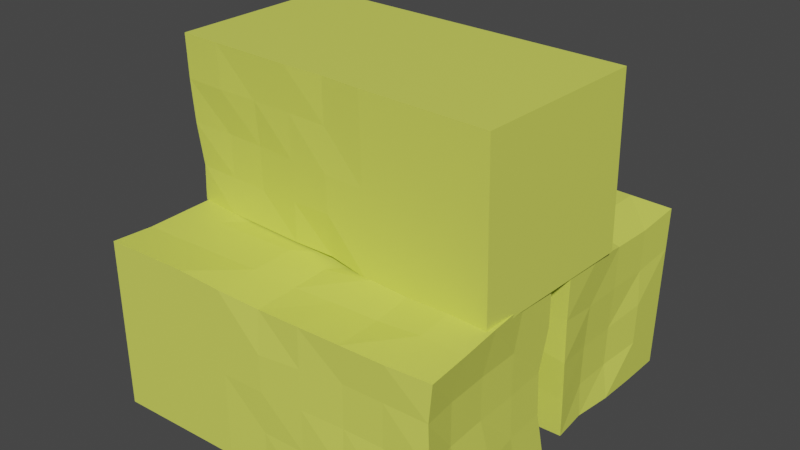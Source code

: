 # Source: Ceno.blend  (saved by Blender 2.83.18; exported with 4.5.12 LTS)
import bpy
from mathutils import Matrix  # noqa: F401  (used for matrix-valued properties, if any)

bpy.ops.wm.read_factory_settings(use_empty=True)
scene = bpy.context.scene
scene.name = 'Scene'

# ---- collections
col_collection = bpy.data.collections.new('Collection'); scene.collection.children.link(col_collection)

# ---- materials (node trees are filled in below, after node groups)
mat_material_001 = bpy.data.materials.new('Material.001')
mat_material_001.use_transparent_shadow = False
mat_material_002 = bpy.data.materials.new('Material.002')
mat_material_002.use_transparent_shadow = False
mat_material_003 = bpy.data.materials.new('Material.003')
mat_material_003.use_transparent_shadow = False

# ---- material node trees
mat_material_001.use_nodes = True; mat_material_001.node_tree.nodes.clear()
_N = mat_material_001.node_tree.nodes; _L = mat_material_001.node_tree.links
n0 = _N.new('ShaderNodeBsdfPrincipled'); n0.name = 'Principled BSDF'; n0.location = (10, 300)
n0.distribution = 'GGX'
n0.subsurface_method = 'BURLEY'
n0.inputs[0].default_value = (0.7206, 0.8, 0.1136, 1.0)
n0.inputs[3].default_value = 1.45
n0.inputs[27].default_value = (0.0, 0.0, 0.0, 1.0)
n0.inputs[28].default_value = 1.0
n1 = _N.new('ShaderNodeOutputMaterial'); n1.name = 'Material Output'; n1.location = (300, 300)
_L.new(n0.outputs[0], n1.inputs[0])
n1.is_active_output = True
mat_material_002.use_nodes = True; mat_material_002.node_tree.nodes.clear()
_N = mat_material_002.node_tree.nodes; _L = mat_material_002.node_tree.links
n0 = _N.new('ShaderNodeBsdfPrincipled'); n0.name = 'Principled BSDF'; n0.location = (10, 300)
n0.distribution = 'GGX'
n0.subsurface_method = 'BURLEY'
n0.inputs[0].default_value = (0.7206, 0.8, 0.1136, 1.0)
n0.inputs[3].default_value = 1.45
n0.inputs[27].default_value = (0.0, 0.0, 0.0, 1.0)
n0.inputs[28].default_value = 1.0
n1 = _N.new('ShaderNodeOutputMaterial'); n1.name = 'Material Output'; n1.location = (300, 300)
_L.new(n0.outputs[0], n1.inputs[0])
n1.is_active_output = True
mat_material_003.use_nodes = True; mat_material_003.node_tree.nodes.clear()
_N = mat_material_003.node_tree.nodes; _L = mat_material_003.node_tree.links
n0 = _N.new('ShaderNodeBsdfPrincipled'); n0.name = 'Principled BSDF'; n0.location = (10, 300)
n0.distribution = 'GGX'
n0.subsurface_method = 'BURLEY'
n0.inputs[0].default_value = (0.7206, 0.8, 0.1136, 1.0)
n0.inputs[3].default_value = 1.45
n0.inputs[27].default_value = (0.0, 0.0, 0.0, 1.0)
n0.inputs[28].default_value = 1.0
n1 = _N.new('ShaderNodeOutputMaterial'); n1.name = 'Material Output'; n1.location = (300, 300)
_L.new(n0.outputs[0], n1.inputs[0])
n1.is_active_output = True

# ---- world
world_world = bpy.data.worlds.new('World'); scene.world = world_world
world_world.use_nodes = True; world_world.node_tree.nodes.clear()
_N = world_world.node_tree.nodes; _L = world_world.node_tree.links
n0 = _N.new('ShaderNodeOutputWorld'); n0.name = 'World Output'; n0.location = (300, 300)
n1 = _N.new('ShaderNodeBackground'); n1.name = 'Background'; n1.location = (10, 300)
n1.inputs[0].default_value = (0.05088, 0.05088, 0.05088, 1.0)
_L.new(n1.outputs[0], n0.inputs[0])
n0.is_active_output = True
world_world.color = (0.05088, 0.05088, 0.05088)
world_world.use_sun_shadow = False
world_world.sun_shadow_jitter_overblur = 0.0

# ---- meshes
me_cube_001 = bpy.data.meshes.new('Cube.001')
me_cube_001.from_pydata([(-1.0, -1.0, -1.0), (-1.0, -1.0, 1.0), (-1.0, 1.0, -1.0), (-1.0, 1.0, 0.9631), (1.0, -1.0, -1.0), (1.0, -0.9536, 0.9266), (1.0, 1.0, -1.0), (0.9898, 1.0, 1.0), (0.0, 1.0, -1.0), (0.0, 0.9447, 0.9719), (0.0, -0.9797, -1.0), (0.0, -0.9645, 0.9151), (0.4898, 0.9594, 1.0), (0.5, -1.0, -1.0), (0.5, 1.0, -1.0), (0.5, -0.9797, 0.9266), (-0.5, 1.0, -1.0), (-0.5, -1.0, 1.0), (-0.5, 0.9447, 0.9631), (-0.5, -1.0, -1.0), (0.25, 1.0, -1.0), (0.25, -0.9797, 0.9266), (0.25, 0.8993, 0.9719), (0.25, -1.0, -1.0), (0.7398, 0.9594, 1.0), (0.75, -1.0, -1.0), (0.75, 1.0, -1.0), (0.75, -0.9797, 0.9266), (-0.247, 0.9447, 0.9349), (-0.247, -1.0, -1.0), (-0.247, 1.0, -1.0), (-0.247, -1.0, 0.9631), (-0.75, 1.0, -1.0), (-0.75, -1.0, 1.0), (-0.75, 1.005, 0.9631), (-0.75, -1.0, -1.0), (-1.0, 0.0, -1.0), (-1.0, 0.00486, 0.9631), (1.0, 0.0, -1.0), (1.0, 0.0, 0.9885), (0.0, -0.02469, 0.9234), (0.0, 0.0, -1.0), (0.5, 0.05579, 0.9516), (0.5, 0.0, -1.0), (-0.5, 0.0, -1.0), (-0.5, 0.0, 0.9631), (0.25, 0.0, -1.0), (0.25, 0.03547, 0.9516), (0.75, 0.05579, 0.9885), (0.75, 0.0, -1.0), (-0.247, 0.0, 0.9631), (-0.247, 0.0, -1.0), (-0.75, 0.0, -1.0), (-0.75, 0.00486, 0.9631), (-1.0, -0.5, -1.0), (1.0, -0.4797, 0.9516), (0.0, -0.4645, 0.9151), (0.0, -0.5, -1.0), (0.5, -0.4442, 0.9151), (0.5, -0.5, -1.0), (-0.5, -0.5, -1.0), (-0.5, -0.5, 0.9631), (0.25, -0.5, -1.0), (0.25, -0.4442, 0.9151), (0.75, -0.4442, 0.9516), (0.75, -0.5, -1.0), (-0.247, -0.5, 0.9631), (-0.247, -0.5, -1.0), (-0.75, -0.5, -1.0), (-0.75, -0.5, 0.9631), (-1.0, -0.5, 0.9631), (1.0, -0.5, -1.0), (-1.0, 0.5049, 0.9631), (1.0, 0.5, -1.0), (-1.0, 0.5, -1.0), (0.9898, 0.5, 0.9885), (0.0, 0.4398, 0.9234), (0.0, 0.5, -1.0), (0.5, 0.4594, 0.9885), (0.5, 0.5, -1.0), (-0.5, 0.5, -1.0), (-0.5, 0.5049, 0.9349), (0.25, 0.5, -1.0), (0.25, 0.5, 0.9234), (0.75, 0.4949, 0.9885), (0.75, 0.5, -1.0), (-0.247, 0.4398, 0.9349), (-0.247, 0.5, -1.0), (-0.75, 0.5, -1.0), (-0.75, 0.5049, 0.9631), (-1.0, -1.0, 0.0), (-1.0, 1.0, 0.0), (0.973, 0.9187, 0.0), (1.0, -0.9797, 0.0), (0.0, -1.0, 0.0), (0.0, 0.9398, -0.02815), (0.5, -0.9536, 0.0), (0.5, 0.9594, 0.0), (-0.5, 0.9398, -0.02815), (-0.5, -1.0, 0.0), (0.25, 0.9594, -0.02815), (0.25, -0.9797, 0.0), (0.7308, -0.9536, 0.0), (0.75, 1.0, 0.0), (-0.247, -1.0, 0.0), (-0.247, 0.9398, -0.02815), (-0.75, 0.9398, 0.0), (-0.75, -1.0, 0.0), (0.964, -0.08135, 0.0), (-1.0, 0.0, 0.0), (-1.0, -0.5, 0.0), (0.964, -0.561, 0.0), (0.973, 0.4187, 0.0), (-1.0, 0.5, 0.0), (-1.0, -1.0, 0.5), (-1.0, 1.0, 0.5), (0.9898, 1.0, 0.5), (0.9808, -0.9536, 0.5), (0.0, -1.0, 0.4266), (0.0, 0.9398, 0.4719), (0.5, -0.9536, 0.5), (0.5, 0.9594, 0.5), (-0.5, 0.9447, 0.5), (-0.5, -1.0, 0.4631), (0.25, 0.8993, 0.4719), (0.25, -0.9797, 0.4636), (0.7308, -0.9536, 0.5), (0.75, 0.9594, 0.5), (-0.247, -1.0, 0.4631), (-0.247, 0.9447, 0.4719), (-0.75, 0.9447, 0.5), (-0.75, -1.0, 0.5), (0.964, -0.08135, 0.4885), (-1.0, 0.0, 0.5), (-1.0, -0.5, 0.5), (0.964, -0.561, 0.4885), (0.973, 0.4187, 0.4885), (-1.0, 0.5, 0.5), (-1.0, 1.0, -0.5), (0.9831, 0.9187, -0.5), (1.0, -1.0, -0.5), (0.0, -0.9797, -0.5), (0.0, 1.0, -0.5), (0.5, -0.9797, -0.5), (0.5, 1.0, -0.5), (-0.5, 1.0, -0.5281), (-0.5, -1.0, -0.5), (0.25, 1.0, -0.5), (0.25, -0.9797, -0.5), (0.75, -1.0, -0.5), (0.75, 1.0, -0.5), (-0.247, -1.0, -0.5), (-0.247, 1.0, -0.5), (-0.75, 0.9398, -0.5), (-0.75, -1.0, -0.5), (1.0, 0.0, -0.5), (-1.0, 0.0, -0.5), (-1.0, -0.5, -0.5), (1.0, -0.5, -0.5), (0.9831, 0.4187, -0.5), (-1.0, 0.5, -0.5), (-1.0, -1.0, -0.5)], [], [(137, 72, 3, 115), (127, 24, 7, 116), (135, 55, 5, 117), (131, 33, 1, 114), (65, 71, 4, 25), (69, 70, 1, 33), (63, 56, 11, 21), (67, 57, 10, 29), (125, 21, 11, 118), (129, 28, 9, 119), (126, 27, 15, 120), (64, 58, 15, 27), (62, 59, 13, 23), (124, 22, 12, 121), (130, 34, 18, 122), (68, 60, 19, 35), (66, 61, 17, 31), (128, 31, 17, 123), (119, 9, 22, 124), (57, 62, 23, 10), (120, 15, 21, 125), (58, 63, 21, 15), (55, 64, 27, 5), (117, 5, 27, 126), (59, 65, 25, 13), (121, 12, 24, 127), (118, 11, 31, 128), (56, 66, 31, 11), (122, 18, 28, 129), (60, 67, 29, 19), (54, 68, 35, 0), (115, 3, 34, 130), (61, 69, 33, 17), (123, 17, 33, 131), (81, 89, 53, 45), (74, 88, 52, 36), (80, 87, 51, 44), (76, 86, 50, 40), (79, 85, 49, 43), (75, 84, 48, 39), (78, 83, 47, 42), (77, 82, 46, 41), (86, 81, 45, 50), (88, 80, 44, 52), (82, 79, 43, 46), (84, 78, 42, 48), (87, 77, 41, 51), (83, 76, 40, 47), (89, 72, 37, 53), (85, 73, 38, 49), (136, 75, 39, 132), (134, 70, 37, 133), (114, 1, 70, 134), (45, 53, 69, 61), (36, 52, 68, 54), (44, 51, 67, 60), (40, 50, 66, 56), (43, 49, 65, 59), (39, 48, 64, 55), (42, 47, 63, 58), (41, 46, 62, 57), (50, 45, 61, 66), (52, 44, 60, 68), (46, 43, 59, 62), (48, 42, 58, 64), (51, 41, 57, 67), (47, 40, 56, 63), (53, 37, 70, 69), (49, 38, 71, 65), (132, 39, 55, 135), (116, 7, 75, 136), (26, 6, 73, 85), (34, 3, 72, 89), (22, 9, 76, 83), (30, 8, 77, 87), (24, 12, 78, 84), (20, 14, 79, 82), (32, 16, 80, 88), (28, 18, 81, 86), (8, 20, 82, 77), (12, 22, 83, 78), (7, 24, 84, 75), (14, 26, 85, 79), (9, 28, 86, 76), (16, 30, 87, 80), (2, 32, 88, 74), (18, 34, 89, 81), (133, 37, 72, 137), (156, 109, 113, 160), (139, 92, 112, 159), (155, 108, 111, 158), (161, 90, 110, 157), (157, 110, 109, 156), (159, 112, 108, 155), (146, 99, 107, 154), (138, 91, 106, 153), (145, 98, 105, 152), (141, 94, 104, 151), (144, 97, 103, 150), (140, 93, 102, 149), (143, 96, 101, 148), (142, 95, 100, 147), (151, 104, 99, 146), (153, 106, 98, 145), (147, 100, 97, 144), (149, 102, 96, 143), (152, 105, 95, 142), (148, 101, 94, 141), (154, 107, 90, 161), (158, 111, 93, 140), (150, 103, 92, 139), (160, 113, 91, 138), (109, 133, 137, 113), (92, 116, 136, 112), (108, 132, 135, 111), (90, 114, 134, 110), (110, 134, 133, 109), (112, 136, 132, 108), (99, 123, 131, 107), (91, 115, 130, 106), (98, 122, 129, 105), (94, 118, 128, 104), (97, 121, 127, 103), (93, 117, 126, 102), (96, 120, 125, 101), (95, 119, 124, 100), (104, 128, 123, 99), (106, 130, 122, 98), (100, 124, 121, 97), (102, 126, 120, 96), (105, 129, 119, 95), (101, 125, 118, 94), (107, 131, 114, 90), (111, 135, 117, 93), (103, 127, 116, 92), (113, 137, 115, 91), (74, 160, 138, 2), (26, 150, 139, 6), (71, 158, 140, 4), (35, 154, 161, 0), (23, 148, 141, 10), (30, 152, 142, 8), (25, 149, 143, 13), (20, 147, 144, 14), (32, 153, 145, 16), (29, 151, 146, 19), (8, 142, 147, 20), (13, 143, 148, 23), (4, 140, 149, 25), (14, 144, 150, 26), (10, 141, 151, 29), (16, 145, 152, 30), (2, 138, 153, 32), (19, 146, 154, 35), (73, 159, 155, 38), (54, 157, 156, 36), (0, 161, 157, 54), (38, 155, 158, 71), (6, 139, 159, 73), (36, 156, 160, 74)])
_uv = me_cube_001.uv_layers.new(name='UVMap')
_uv.uv.foreach_set('vector', [0.5625, 0.1875, 0.625, 0.1875, 0.625, 0.25, 0.5625, 0.25, 0.5625, 0.4688, 0.625, 0.4688, 0.625, 0.5, 0.5625, 0.5, 0.5625, 0.6875, 0.625, 0.6875, 0.625, 0.75, 0.5625, 0.75, 0.5625, 0.9688, 0.625, 0.9688, 0.625, 1.0, 0.5625, 1.0, 0.3438, 0.6875, 0.375, 0.6875, 0.375, 0.75, 0.3438, 0.75, 0.8438, 0.6875, 0.875, 0.6875, 0.875, 0.75, 0.8438, 0.75, 0.7188, 0.6875, 0.75, 0.6875, 0.75, 0.75, 0.7188, 0.75, 0.2191, 0.6875, 0.25, 0.6875, 0.25, 0.75, 0.2191, 0.75, 0.5625, 0.8438, 0.625, 0.8438, 0.625, 0.875, 0.5625, 0.875, 0.5625, 0.3441, 0.625, 0.3441, 0.625, 0.375, 0.5625, 0.375, 0.5625, 0.7812, 0.625, 0.7812, 0.625, 0.8125, 0.5625, 0.8125, 0.6562, 0.6875, 0.6875, 0.6875, 0.6875, 0.75, 0.6562, 0.75, 0.2812, 0.6875, 0.3125, 0.6875, 0.3125, 0.75, 0.2812, 0.75, 0.5625, 0.4062, 0.625, 0.4062, 0.625, 0.4375, 0.5625, 0.4375, 0.5625, 0.2812, 0.625, 0.2812, 0.625, 0.3125, 0.5625, 0.3125, 0.1562, 0.6875, 0.1875, 0.6875, 0.1875, 0.75, 0.1562, 0.75, 0.7809, 0.6875, 0.8125, 0.6875, 0.8125, 0.75, 0.7809, 0.75, 0.5625, 0.9059, 0.625, 0.9059, 0.625, 0.9375, 0.5625, 0.9375, 0.5625, 0.375, 0.625, 0.375, 0.625, 0.4062, 0.5625, 0.4062, 0.25, 0.6875, 0.2812, 0.6875, 0.2812, 0.75, 0.25, 0.75, 0.5625, 0.8125, 0.625, 0.8125, 0.625, 0.8438, 0.5625, 0.8438, 0.6875, 0.6875, 0.7188, 0.6875, 0.7188, 0.75, 0.6875, 0.75, 0.625, 0.6875, 0.6562, 0.6875, 0.6562, 0.75, 0.625, 0.75, 0.5625, 0.75, 0.625, 0.75, 0.625, 0.7812, 0.5625, 0.7812, 0.3125, 0.6875, 0.3438, 0.6875, 0.3438, 0.75, 0.3125, 0.75, 0.5625, 0.4375, 0.625, 0.4375, 0.625, 0.4688, 0.5625, 0.4688, 0.5625, 0.875, 0.625, 0.875, 0.625, 0.9059, 0.5625, 0.9059, 0.75, 0.6875, 0.7809, 0.6875, 0.7809, 0.75, 0.75, 0.75, 0.5625, 0.3125, 0.625, 0.3125, 0.625, 0.3441, 0.5625, 0.3441, 0.1875, 0.6875, 0.2191, 0.6875, 0.2191, 0.75, 0.1875, 0.75, 0.125, 0.6875, 0.1562, 0.6875, 0.1562, 0.75, 0.125, 0.75, 0.5625, 0.25, 0.625, 0.25, 0.625, 0.2812, 0.5625, 0.2812, 0.8125, 0.6875, 0.8438, 0.6875, 0.8438, 0.75, 0.8125, 0.75, 0.5625, 0.9375, 0.625, 0.9375, 0.625, 0.9688, 0.5625, 0.9688, 0.8125, 0.5625, 0.8438, 0.5625, 0.8438, 0.625, 0.8125, 0.625, 0.125, 0.5625, 0.1562, 0.5625, 0.1562, 0.625, 0.125, 0.625, 0.1875, 0.5625, 0.2191, 0.5625, 0.2191, 0.625, 0.1875, 0.625, 0.75, 0.5625, 0.7809, 0.5625, 0.7809, 0.625, 0.75, 0.625, 0.3125, 0.5625, 0.3438, 0.5625, 0.3438, 0.625, 0.3125, 0.625, 0.625, 0.5625, 0.6562, 0.5625, 0.6562, 0.625, 0.625, 0.625, 0.6875, 0.5625, 0.7188, 0.5625, 0.7188, 0.625, 0.6875, 0.625, 0.25, 0.5625, 0.2812, 0.5625, 0.2812, 0.625, 0.25, 0.625, 0.7809, 0.5625, 0.8125, 0.5625, 0.8125, 0.625, 0.7809, 0.625, 0.1562, 0.5625, 0.1875, 0.5625, 0.1875, 0.625, 0.1562, 0.625, 0.2812, 0.5625, 0.3125, 0.5625, 0.3125, 0.625, 0.2812, 0.625, 0.6562, 0.5625, 0.6875, 0.5625, 0.6875, 0.625, 0.6562, 0.625, 0.2191, 0.5625, 0.25, 0.5625, 0.25, 0.625, 0.2191, 0.625, 0.7188, 0.5625, 0.75, 0.5625, 0.75, 0.625, 0.7188, 0.625, 0.8438, 0.5625, 0.875, 0.5625, 0.875, 0.625, 0.8438, 0.625, 0.3438, 0.5625, 0.375, 0.5625, 0.375, 0.625, 0.3438, 0.625, 0.5625, 0.5625, 0.625, 0.5625, 0.625, 0.625, 0.5625, 0.625, 0.5625, 0.0625, 0.625, 0.0625, 0.625, 0.125, 0.5625, 0.125, 0.5625, 0.0, 0.625, 0.0, 0.625, 0.0625, 0.5625, 0.0625, 0.8125, 0.625, 0.8438, 0.625, 0.8438, 0.6875, 0.8125, 0.6875, 0.125, 0.625, 0.1562, 0.625, 0.1562, 0.6875, 0.125, 0.6875, 0.1875, 0.625, 0.2191, 0.625, 0.2191, 0.6875, 0.1875, 0.6875, 0.75, 0.625, 0.7809, 0.625, 0.7809, 0.6875, 0.75, 0.6875, 0.3125, 0.625, 0.3438, 0.625, 0.3438, 0.6875, 0.3125, 0.6875, 0.625, 0.625, 0.6562, 0.625, 0.6562, 0.6875, 0.625, 0.6875, 0.6875, 0.625, 0.7188, 0.625, 0.7188, 0.6875, 0.6875, 0.6875, 0.25, 0.625, 0.2812, 0.625, 0.2812, 0.6875, 0.25, 0.6875, 0.7809, 0.625, 0.8125, 0.625, 0.8125, 0.6875, 0.7809, 0.6875, 0.1562, 0.625, 0.1875, 0.625, 0.1875, 0.6875, 0.1562, 0.6875, 0.2812, 0.625, 0.3125, 0.625, 0.3125, 0.6875, 0.2812, 0.6875, 0.6562, 0.625, 0.6875, 0.625, 0.6875, 0.6875, 0.6562, 0.6875, 0.2191, 0.625, 0.25, 0.625, 0.25, 0.6875, 0.2191, 0.6875, 0.7188, 0.625, 0.75, 0.625, 0.75, 0.6875, 0.7188, 0.6875, 0.8438, 0.625, 0.875, 0.625, 0.875, 0.6875, 0.8438, 0.6875, 0.3438, 0.625, 0.375, 0.625, 0.375, 0.6875, 0.3438, 0.6875, 0.5625, 0.625, 0.625, 0.625, 0.625, 0.6875, 0.5625, 0.6875, 0.5625, 0.5, 0.625, 0.5, 0.625, 0.5625, 0.5625, 0.5625, 0.3438, 0.5, 0.375, 0.5, 0.375, 0.5625, 0.3438, 0.5625, 0.8438, 0.5, 0.875, 0.5, 0.875, 0.5625, 0.8438, 0.5625, 0.7188, 0.5, 0.75, 0.5, 0.75, 0.5625, 0.7188, 0.5625, 0.2191, 0.5, 0.25, 0.5, 0.25, 0.5625, 0.2191, 0.5625, 0.6562, 0.5, 0.6875, 0.5, 0.6875, 0.5625, 0.6562, 0.5625, 0.2812, 0.5, 0.3125, 0.5, 0.3125, 0.5625, 0.2812, 0.5625, 0.1562, 0.5, 0.1875, 0.5, 0.1875, 0.5625, 0.1562, 0.5625, 0.7809, 0.5, 0.8125, 0.5, 0.8125, 0.5625, 0.7809, 0.5625, 0.25, 0.5, 0.2812, 0.5, 0.2812, 0.5625, 0.25, 0.5625, 0.6875, 0.5, 0.7188, 0.5, 0.7188, 0.5625, 0.6875, 0.5625, 0.625, 0.5, 0.6562, 0.5, 0.6562, 0.5625, 0.625, 0.5625, 0.3125, 0.5, 0.3438, 0.5, 0.3438, 0.5625, 0.3125, 0.5625, 0.75, 0.5, 0.7809, 0.5, 0.7809, 0.5625, 0.75, 0.5625, 0.1875, 0.5, 0.2191, 0.5, 0.2191, 0.5625, 0.1875, 0.5625, 0.125, 0.5, 0.1562, 0.5, 0.1562, 0.5625, 0.125, 0.5625, 0.8125, 0.5, 0.8438, 0.5, 0.8438, 0.5625, 0.8125, 0.5625, 0.5625, 0.125, 0.625, 0.125, 0.625, 0.1875, 0.5625, 0.1875, 0.4375, 0.125, 0.5, 0.125, 0.5, 0.1875, 0.4375, 0.1875, 0.4375, 0.5, 0.5, 0.5, 0.5, 0.5625, 0.4375, 0.5625, 0.4375, 0.625, 0.5, 0.625, 0.5, 0.6875, 0.4375, 0.6875, 0.4375, 0.0, 0.5, 0.0, 0.5, 0.0625, 0.4375, 0.0625, 0.4375, 0.0625, 0.5, 0.0625, 0.5, 0.125, 0.4375, 0.125, 0.4375, 0.5625, 0.5, 0.5625, 0.5, 0.625, 0.4375, 0.625, 0.4375, 0.9375, 0.5, 0.9375, 0.5, 0.9688, 0.4375, 0.9688, 0.4375, 0.25, 0.5, 0.25, 0.5, 0.2812, 0.4375, 0.2812, 0.4375, 0.3125, 0.5, 0.3125, 0.5, 0.3441, 0.4375, 0.3441, 0.4375, 0.875, 0.5, 0.875, 0.5, 0.9059, 0.4375, 0.9059, 0.4375, 0.4375, 0.5, 0.4375, 0.5, 0.4688, 0.4375, 0.4688, 0.4375, 0.75, 0.5, 0.75, 0.5, 0.7812, 0.4375, 0.7812, 0.4375, 0.8125, 0.5, 0.8125, 0.5, 0.8438, 0.4375, 0.8438, 0.4375, 0.375, 0.5, 0.375, 0.5, 0.4062, 0.4375, 0.4062, 0.4375, 0.9059, 0.5, 0.9059, 0.5, 0.9375, 0.4375, 0.9375, 0.4375, 0.2812, 0.5, 0.2812, 0.5, 0.3125, 0.4375, 0.3125, 0.4375, 0.4062, 0.5, 0.4062, 0.5, 0.4375, 0.4375, 0.4375, 0.4375, 0.7812, 0.5, 0.7812, 0.5, 0.8125, 0.4375, 0.8125, 0.4375, 0.3441, 0.5, 0.3441, 0.5, 0.375, 0.4375, 0.375, 0.4375, 0.8438, 0.5, 0.8438, 0.5, 0.875, 0.4375, 0.875, 0.4375, 0.9688, 0.5, 0.9688, 0.5, 1.0, 0.4375, 1.0, 0.4375, 0.6875, 0.5, 0.6875, 0.5, 0.75, 0.4375, 0.75, 0.4375, 0.4688, 0.5, 0.4688, 0.5, 0.5, 0.4375, 0.5, 0.4375, 0.1875, 0.5, 0.1875, 0.5, 0.25, 0.4375, 0.25, 0.5, 0.125, 0.5625, 0.125, 0.5625, 0.1875, 0.5, 0.1875, 0.5, 0.5, 0.5625, 0.5, 0.5625, 0.5625, 0.5, 0.5625, 0.5, 0.625, 0.5625, 0.625, 0.5625, 0.6875, 0.5, 0.6875, 0.5, 0.0, 0.5625, 0.0, 0.5625, 0.0625, 0.5, 0.0625, 0.5, 0.0625, 0.5625, 0.0625, 0.5625, 0.125, 0.5, 0.125, 0.5, 0.5625, 0.5625, 0.5625, 0.5625, 0.625, 0.5, 0.625, 0.5, 0.9375, 0.5625, 0.9375, 0.5625, 0.9688, 0.5, 0.9688, 0.5, 0.25, 0.5625, 0.25, 0.5625, 0.2812, 0.5, 0.2812, 0.5, 0.3125, 0.5625, 0.3125, 0.5625, 0.3441, 0.5, 0.3441, 0.5, 0.875, 0.5625, 0.875, 0.5625, 0.9059, 0.5, 0.9059, 0.5, 0.4375, 0.5625, 0.4375, 0.5625, 0.4688, 0.5, 0.4688, 0.5, 0.75, 0.5625, 0.75, 0.5625, 0.7812, 0.5, 0.7812, 0.5, 0.8125, 0.5625, 0.8125, 0.5625, 0.8438, 0.5, 0.8438, 0.5, 0.375, 0.5625, 0.375, 0.5625, 0.4062, 0.5, 0.4062, 0.5, 0.9059, 0.5625, 0.9059, 0.5625, 0.9375, 0.5, 0.9375, 0.5, 0.2812, 0.5625, 0.2812, 0.5625, 0.3125, 0.5, 0.3125, 0.5, 0.4062, 0.5625, 0.4062, 0.5625, 0.4375, 0.5, 0.4375, 0.5, 0.7812, 0.5625, 0.7812, 0.5625, 0.8125, 0.5, 0.8125, 0.5, 0.3441, 0.5625, 0.3441, 0.5625, 0.375, 0.5, 0.375, 0.5, 0.8438, 0.5625, 0.8438, 0.5625, 0.875, 0.5, 0.875, 0.5, 0.9688, 0.5625, 0.9688, 0.5625, 1.0, 0.5, 1.0, 0.5, 0.6875, 0.5625, 0.6875, 0.5625, 0.75, 0.5, 0.75, 0.5, 0.4688, 0.5625, 0.4688, 0.5625, 0.5, 0.5, 0.5, 0.5, 0.1875, 0.5625, 0.1875, 0.5625, 0.25, 0.5, 0.25, 0.375, 0.1875, 0.4375, 0.1875, 0.4375, 0.25, 0.375, 0.25, 0.375, 0.4688, 0.4375, 0.4688, 0.4375, 0.5, 0.375, 0.5, 0.375, 0.6875, 0.4375, 0.6875, 0.4375, 0.75, 0.375, 0.75, 0.375, 0.9688, 0.4375, 0.9688, 0.4375, 1.0, 0.375, 1.0, 0.375, 0.8438, 0.4375, 0.8438, 0.4375, 0.875, 0.375, 0.875, 0.375, 0.3441, 0.4375, 0.3441, 0.4375, 0.375, 0.375, 0.375, 0.375, 0.7812, 0.4375, 0.7812, 0.4375, 0.8125, 0.375, 0.8125, 0.375, 0.4062, 0.4375, 0.4062, 0.4375, 0.4375, 0.375, 0.4375, 0.375, 0.2812, 0.4375, 0.2812, 0.4375, 0.3125, 0.375, 0.3125, 0.375, 0.9059, 0.4375, 0.9059, 0.4375, 0.9375, 0.375, 0.9375, 0.375, 0.375, 0.4375, 0.375, 0.4375, 0.4062, 0.375, 0.4062, 0.375, 0.8125, 0.4375, 0.8125, 0.4375, 0.8438, 0.375, 0.8438, 0.375, 0.75, 0.4375, 0.75, 0.4375, 0.7812, 0.375, 0.7812, 0.375, 0.4375, 0.4375, 0.4375, 0.4375, 0.4688, 0.375, 0.4688, 0.375, 0.875, 0.4375, 0.875, 0.4375, 0.9059, 0.375, 0.9059, 0.375, 0.3125, 0.4375, 0.3125, 0.4375, 0.3441, 0.375, 0.3441, 0.375, 0.25, 0.4375, 0.25, 0.4375, 0.2812, 0.375, 0.2812, 0.375, 0.9375, 0.4375, 0.9375, 0.4375, 0.9688, 0.375, 0.9688, 0.375, 0.5625, 0.4375, 0.5625, 0.4375, 0.625, 0.375, 0.625, 0.375, 0.0625, 0.4375, 0.0625, 0.4375, 0.125, 0.375, 0.125, 0.375, 0.0, 0.4375, 0.0, 0.4375, 0.0625, 0.375, 0.0625, 0.375, 0.625, 0.4375, 0.625, 0.4375, 0.6875, 0.375, 0.6875, 0.375, 0.5, 0.4375, 0.5, 0.4375, 0.5625, 0.375, 0.5625, 0.375, 0.125, 0.4375, 0.125, 0.4375, 0.1875, 0.375, 0.1875])
me_cube_001.materials.append(mat_material_001)
me_cube_001.use_remesh_fix_poles = True
me_cube_001.use_remesh_preserve_attributes = False
me_cube_001.use_mirror_vertex_groups = False
me_cube_001.update()
me_cube_002 = bpy.data.meshes.new('Cube.002')
me_cube_002.from_pydata([(-1.0, -1.0, -1.0), (-1.0, -1.0, 1.0), (-1.0, 1.0, -1.0), (-1.0, 1.0, 0.9631), (1.0, -1.0, -1.0), (1.0, -0.9536, 0.9266), (1.0, 1.0, -1.0), (0.9898, 1.0, 1.0), (0.0, 1.0, -1.0), (0.0, 0.9447, 0.9719), (0.0, -0.9797, -1.0), (0.0, -0.9645, 0.9151), (0.4898, 0.9594, 1.0), (0.5, -1.0, -1.0), (0.5, 1.0, -1.0), (0.5, -0.9797, 0.9266), (-0.5, 1.0, -1.0), (-0.5, -1.0, 1.0), (-0.5, 0.9447, 0.9631), (-0.5, -1.0, -1.0), (0.25, 1.0, -1.0), (0.25, -0.9797, 0.9266), (0.25, 0.8993, 0.9719), (0.25, -1.0, -1.0), (0.7398, 0.9594, 1.0), (0.75, -1.0, -1.0), (0.75, 1.0, -1.0), (0.75, -0.9797, 0.9266), (-0.247, 0.9447, 0.9349), (-0.247, -1.0, -1.0), (-0.247, 1.0, -1.0), (-0.247, -1.0, 0.9631), (-0.75, 1.0, -1.0), (-0.75, -1.0, 1.0), (-0.75, 1.005, 0.9631), (-0.75, -1.0, -1.0), (-1.0, 0.0, -1.0), (-1.0, 0.00486, 0.9631), (1.0, 0.0, -1.0), (1.0, 0.0, 0.9885), (0.0, -0.02469, 0.9234), (0.0, 0.0, -1.0), (0.5, 0.05579, 0.9516), (0.5, 0.0, -1.0), (-0.5, 0.0, -1.0), (-0.5, 0.0, 0.9631), (0.25, 0.0, -1.0), (0.25, 0.03547, 0.9516), (0.75, 0.05579, 0.9885), (0.75, 0.0, -1.0), (-0.247, 0.0, 0.9631), (-0.247, 0.0, -1.0), (-0.75, 0.0, -1.0), (-0.75, 0.00486, 0.9631), (-1.0, -0.5, -1.0), (1.0, -0.4797, 0.9516), (0.0, -0.4645, 0.9151), (0.0, -0.5, -1.0), (0.5, -0.4442, 0.9151), (0.5, -0.5, -1.0), (-0.5, -0.5, -1.0), (-0.5, -0.5, 0.9631), (0.25, -0.5, -1.0), (0.25, -0.4442, 0.9151), (0.75, -0.4442, 0.9516), (0.75, -0.5, -1.0), (-0.247, -0.5, 0.9631), (-0.247, -0.5, -1.0), (-0.75, -0.5, -1.0), (-0.75, -0.5, 0.9631), (-1.0, -0.5, 0.9631), (1.0, -0.5, -1.0), (-1.0, 0.5049, 0.9631), (1.0, 0.5, -1.0), (-1.0, 0.5, -1.0), (0.9898, 0.5, 0.9885), (0.0, 0.4398, 0.9234), (0.0, 0.5, -1.0), (0.5, 0.4594, 0.9885), (0.5, 0.5, -1.0), (-0.5, 0.5, -1.0), (-0.5, 0.5049, 0.9349), (0.25, 0.5, -1.0), (0.25, 0.5, 0.9234), (0.75, 0.4949, 0.9885), (0.75, 0.5, -1.0), (-0.247, 0.4398, 0.9349), (-0.247, 0.5, -1.0), (-0.75, 0.5, -1.0), (-0.75, 0.5049, 0.9631), (-1.0, -1.0, 0.0), (-1.0, 1.0, 0.0), (0.973, 0.9187, 0.0), (1.0, -0.9797, 0.0), (0.0, -1.0, 0.0), (0.0, 0.9398, -0.02815), (0.5, -0.9536, 0.0), (0.5, 0.9594, 0.0), (-0.5, 0.9398, -0.02815), (-0.5, -1.0, 0.0), (0.25, 0.9594, -0.02815), (0.25, -0.9797, 0.0), (0.7308, -0.9536, 0.0), (0.75, 1.0, 0.0), (-0.247, -1.0, 0.0), (-0.247, 0.9398, -0.02815), (-0.75, 0.9398, 0.0), (-0.75, -1.0, 0.0), (0.964, -0.08135, 0.0), (-1.0, 0.0, 0.0), (-1.0, -0.5, 0.0), (0.964, -0.561, 0.0), (0.973, 0.4187, 0.0), (-1.0, 0.5, 0.0), (-1.0, -1.0, 0.5), (-1.0, 1.0, 0.5), (0.9898, 1.0, 0.5), (0.9808, -0.9536, 0.5), (0.0, -1.0, 0.4266), (0.0, 0.9398, 0.4719), (0.5, -0.9536, 0.5), (0.5, 0.9594, 0.5), (-0.5, 0.9447, 0.5), (-0.5, -1.0, 0.4631), (0.25, 0.8993, 0.4719), (0.25, -0.9797, 0.4636), (0.7308, -0.9536, 0.5), (0.75, 0.9594, 0.5), (-0.247, -1.0, 0.4631), (-0.247, 0.9447, 0.4719), (-0.75, 0.9447, 0.5), (-0.75, -1.0, 0.5), (0.964, -0.08135, 0.4885), (-1.0, 0.0, 0.5), (-1.0, -0.5, 0.5), (0.964, -0.561, 0.4885), (0.973, 0.4187, 0.4885), (-1.0, 0.5, 0.5), (-1.0, 1.0, -0.5), (0.9831, 0.9187, -0.5), (1.0, -1.0, -0.5), (0.0, -0.9797, -0.5), (0.0, 1.0, -0.5), (0.5, -0.9797, -0.5), (0.5, 1.0, -0.5), (-0.5, 1.0, -0.5281), (-0.5, -1.0, -0.5), (0.25, 1.0, -0.5), (0.25, -0.9797, -0.5), (0.75, -1.0, -0.5), (0.75, 1.0, -0.5), (-0.247, -1.0, -0.5), (-0.247, 1.0, -0.5), (-0.75, 0.9398, -0.5), (-0.75, -1.0, -0.5), (1.0, 0.0, -0.5), (-1.0, 0.0, -0.5), (-1.0, -0.5, -0.5), (1.0, -0.5, -0.5), (0.9831, 0.4187, -0.5), (-1.0, 0.5, -0.5), (-1.0, -1.0, -0.5)], [], [(137, 72, 3, 115), (127, 24, 7, 116), (135, 55, 5, 117), (131, 33, 1, 114), (65, 71, 4, 25), (69, 70, 1, 33), (63, 56, 11, 21), (67, 57, 10, 29), (125, 21, 11, 118), (129, 28, 9, 119), (126, 27, 15, 120), (64, 58, 15, 27), (62, 59, 13, 23), (124, 22, 12, 121), (130, 34, 18, 122), (68, 60, 19, 35), (66, 61, 17, 31), (128, 31, 17, 123), (119, 9, 22, 124), (57, 62, 23, 10), (120, 15, 21, 125), (58, 63, 21, 15), (55, 64, 27, 5), (117, 5, 27, 126), (59, 65, 25, 13), (121, 12, 24, 127), (118, 11, 31, 128), (56, 66, 31, 11), (122, 18, 28, 129), (60, 67, 29, 19), (54, 68, 35, 0), (115, 3, 34, 130), (61, 69, 33, 17), (123, 17, 33, 131), (81, 89, 53, 45), (74, 88, 52, 36), (80, 87, 51, 44), (76, 86, 50, 40), (79, 85, 49, 43), (75, 84, 48, 39), (78, 83, 47, 42), (77, 82, 46, 41), (86, 81, 45, 50), (88, 80, 44, 52), (82, 79, 43, 46), (84, 78, 42, 48), (87, 77, 41, 51), (83, 76, 40, 47), (89, 72, 37, 53), (85, 73, 38, 49), (136, 75, 39, 132), (134, 70, 37, 133), (114, 1, 70, 134), (45, 53, 69, 61), (36, 52, 68, 54), (44, 51, 67, 60), (40, 50, 66, 56), (43, 49, 65, 59), (39, 48, 64, 55), (42, 47, 63, 58), (41, 46, 62, 57), (50, 45, 61, 66), (52, 44, 60, 68), (46, 43, 59, 62), (48, 42, 58, 64), (51, 41, 57, 67), (47, 40, 56, 63), (53, 37, 70, 69), (49, 38, 71, 65), (132, 39, 55, 135), (116, 7, 75, 136), (26, 6, 73, 85), (34, 3, 72, 89), (22, 9, 76, 83), (30, 8, 77, 87), (24, 12, 78, 84), (20, 14, 79, 82), (32, 16, 80, 88), (28, 18, 81, 86), (8, 20, 82, 77), (12, 22, 83, 78), (7, 24, 84, 75), (14, 26, 85, 79), (9, 28, 86, 76), (16, 30, 87, 80), (2, 32, 88, 74), (18, 34, 89, 81), (133, 37, 72, 137), (156, 109, 113, 160), (139, 92, 112, 159), (155, 108, 111, 158), (161, 90, 110, 157), (157, 110, 109, 156), (159, 112, 108, 155), (146, 99, 107, 154), (138, 91, 106, 153), (145, 98, 105, 152), (141, 94, 104, 151), (144, 97, 103, 150), (140, 93, 102, 149), (143, 96, 101, 148), (142, 95, 100, 147), (151, 104, 99, 146), (153, 106, 98, 145), (147, 100, 97, 144), (149, 102, 96, 143), (152, 105, 95, 142), (148, 101, 94, 141), (154, 107, 90, 161), (158, 111, 93, 140), (150, 103, 92, 139), (160, 113, 91, 138), (109, 133, 137, 113), (92, 116, 136, 112), (108, 132, 135, 111), (90, 114, 134, 110), (110, 134, 133, 109), (112, 136, 132, 108), (99, 123, 131, 107), (91, 115, 130, 106), (98, 122, 129, 105), (94, 118, 128, 104), (97, 121, 127, 103), (93, 117, 126, 102), (96, 120, 125, 101), (95, 119, 124, 100), (104, 128, 123, 99), (106, 130, 122, 98), (100, 124, 121, 97), (102, 126, 120, 96), (105, 129, 119, 95), (101, 125, 118, 94), (107, 131, 114, 90), (111, 135, 117, 93), (103, 127, 116, 92), (113, 137, 115, 91), (74, 160, 138, 2), (26, 150, 139, 6), (71, 158, 140, 4), (35, 154, 161, 0), (23, 148, 141, 10), (30, 152, 142, 8), (25, 149, 143, 13), (20, 147, 144, 14), (32, 153, 145, 16), (29, 151, 146, 19), (8, 142, 147, 20), (13, 143, 148, 23), (4, 140, 149, 25), (14, 144, 150, 26), (10, 141, 151, 29), (16, 145, 152, 30), (2, 138, 153, 32), (19, 146, 154, 35), (73, 159, 155, 38), (54, 157, 156, 36), (0, 161, 157, 54), (38, 155, 158, 71), (6, 139, 159, 73), (36, 156, 160, 74)])
_uv = me_cube_002.uv_layers.new(name='UVMap')
_uv.uv.foreach_set('vector', [0.5625, 0.1875, 0.625, 0.1875, 0.625, 0.25, 0.5625, 0.25, 0.5625, 0.4688, 0.625, 0.4688, 0.625, 0.5, 0.5625, 0.5, 0.5625, 0.6875, 0.625, 0.6875, 0.625, 0.75, 0.5625, 0.75, 0.5625, 0.9688, 0.625, 0.9688, 0.625, 1.0, 0.5625, 1.0, 0.3438, 0.6875, 0.375, 0.6875, 0.375, 0.75, 0.3438, 0.75, 0.8438, 0.6875, 0.875, 0.6875, 0.875, 0.75, 0.8438, 0.75, 0.7188, 0.6875, 0.75, 0.6875, 0.75, 0.75, 0.7188, 0.75, 0.2191, 0.6875, 0.25, 0.6875, 0.25, 0.75, 0.2191, 0.75, 0.5625, 0.8438, 0.625, 0.8438, 0.625, 0.875, 0.5625, 0.875, 0.5625, 0.3441, 0.625, 0.3441, 0.625, 0.375, 0.5625, 0.375, 0.5625, 0.7812, 0.625, 0.7812, 0.625, 0.8125, 0.5625, 0.8125, 0.6562, 0.6875, 0.6875, 0.6875, 0.6875, 0.75, 0.6562, 0.75, 0.2812, 0.6875, 0.3125, 0.6875, 0.3125, 0.75, 0.2812, 0.75, 0.5625, 0.4062, 0.625, 0.4062, 0.625, 0.4375, 0.5625, 0.4375, 0.5625, 0.2812, 0.625, 0.2812, 0.625, 0.3125, 0.5625, 0.3125, 0.1562, 0.6875, 0.1875, 0.6875, 0.1875, 0.75, 0.1562, 0.75, 0.7809, 0.6875, 0.8125, 0.6875, 0.8125, 0.75, 0.7809, 0.75, 0.5625, 0.9059, 0.625, 0.9059, 0.625, 0.9375, 0.5625, 0.9375, 0.5625, 0.375, 0.625, 0.375, 0.625, 0.4062, 0.5625, 0.4062, 0.25, 0.6875, 0.2812, 0.6875, 0.2812, 0.75, 0.25, 0.75, 0.5625, 0.8125, 0.625, 0.8125, 0.625, 0.8438, 0.5625, 0.8438, 0.6875, 0.6875, 0.7188, 0.6875, 0.7188, 0.75, 0.6875, 0.75, 0.625, 0.6875, 0.6562, 0.6875, 0.6562, 0.75, 0.625, 0.75, 0.5625, 0.75, 0.625, 0.75, 0.625, 0.7812, 0.5625, 0.7812, 0.3125, 0.6875, 0.3438, 0.6875, 0.3438, 0.75, 0.3125, 0.75, 0.5625, 0.4375, 0.625, 0.4375, 0.625, 0.4688, 0.5625, 0.4688, 0.5625, 0.875, 0.625, 0.875, 0.625, 0.9059, 0.5625, 0.9059, 0.75, 0.6875, 0.7809, 0.6875, 0.7809, 0.75, 0.75, 0.75, 0.5625, 0.3125, 0.625, 0.3125, 0.625, 0.3441, 0.5625, 0.3441, 0.1875, 0.6875, 0.2191, 0.6875, 0.2191, 0.75, 0.1875, 0.75, 0.125, 0.6875, 0.1562, 0.6875, 0.1562, 0.75, 0.125, 0.75, 0.5625, 0.25, 0.625, 0.25, 0.625, 0.2812, 0.5625, 0.2812, 0.8125, 0.6875, 0.8438, 0.6875, 0.8438, 0.75, 0.8125, 0.75, 0.5625, 0.9375, 0.625, 0.9375, 0.625, 0.9688, 0.5625, 0.9688, 0.8125, 0.5625, 0.8438, 0.5625, 0.8438, 0.625, 0.8125, 0.625, 0.125, 0.5625, 0.1562, 0.5625, 0.1562, 0.625, 0.125, 0.625, 0.1875, 0.5625, 0.2191, 0.5625, 0.2191, 0.625, 0.1875, 0.625, 0.75, 0.5625, 0.7809, 0.5625, 0.7809, 0.625, 0.75, 0.625, 0.3125, 0.5625, 0.3438, 0.5625, 0.3438, 0.625, 0.3125, 0.625, 0.625, 0.5625, 0.6562, 0.5625, 0.6562, 0.625, 0.625, 0.625, 0.6875, 0.5625, 0.7188, 0.5625, 0.7188, 0.625, 0.6875, 0.625, 0.25, 0.5625, 0.2812, 0.5625, 0.2812, 0.625, 0.25, 0.625, 0.7809, 0.5625, 0.8125, 0.5625, 0.8125, 0.625, 0.7809, 0.625, 0.1562, 0.5625, 0.1875, 0.5625, 0.1875, 0.625, 0.1562, 0.625, 0.2812, 0.5625, 0.3125, 0.5625, 0.3125, 0.625, 0.2812, 0.625, 0.6562, 0.5625, 0.6875, 0.5625, 0.6875, 0.625, 0.6562, 0.625, 0.2191, 0.5625, 0.25, 0.5625, 0.25, 0.625, 0.2191, 0.625, 0.7188, 0.5625, 0.75, 0.5625, 0.75, 0.625, 0.7188, 0.625, 0.8438, 0.5625, 0.875, 0.5625, 0.875, 0.625, 0.8438, 0.625, 0.3438, 0.5625, 0.375, 0.5625, 0.375, 0.625, 0.3438, 0.625, 0.5625, 0.5625, 0.625, 0.5625, 0.625, 0.625, 0.5625, 0.625, 0.5625, 0.0625, 0.625, 0.0625, 0.625, 0.125, 0.5625, 0.125, 0.5625, 0.0, 0.625, 0.0, 0.625, 0.0625, 0.5625, 0.0625, 0.8125, 0.625, 0.8438, 0.625, 0.8438, 0.6875, 0.8125, 0.6875, 0.125, 0.625, 0.1562, 0.625, 0.1562, 0.6875, 0.125, 0.6875, 0.1875, 0.625, 0.2191, 0.625, 0.2191, 0.6875, 0.1875, 0.6875, 0.75, 0.625, 0.7809, 0.625, 0.7809, 0.6875, 0.75, 0.6875, 0.3125, 0.625, 0.3438, 0.625, 0.3438, 0.6875, 0.3125, 0.6875, 0.625, 0.625, 0.6562, 0.625, 0.6562, 0.6875, 0.625, 0.6875, 0.6875, 0.625, 0.7188, 0.625, 0.7188, 0.6875, 0.6875, 0.6875, 0.25, 0.625, 0.2812, 0.625, 0.2812, 0.6875, 0.25, 0.6875, 0.7809, 0.625, 0.8125, 0.625, 0.8125, 0.6875, 0.7809, 0.6875, 0.1562, 0.625, 0.1875, 0.625, 0.1875, 0.6875, 0.1562, 0.6875, 0.2812, 0.625, 0.3125, 0.625, 0.3125, 0.6875, 0.2812, 0.6875, 0.6562, 0.625, 0.6875, 0.625, 0.6875, 0.6875, 0.6562, 0.6875, 0.2191, 0.625, 0.25, 0.625, 0.25, 0.6875, 0.2191, 0.6875, 0.7188, 0.625, 0.75, 0.625, 0.75, 0.6875, 0.7188, 0.6875, 0.8438, 0.625, 0.875, 0.625, 0.875, 0.6875, 0.8438, 0.6875, 0.3438, 0.625, 0.375, 0.625, 0.375, 0.6875, 0.3438, 0.6875, 0.5625, 0.625, 0.625, 0.625, 0.625, 0.6875, 0.5625, 0.6875, 0.5625, 0.5, 0.625, 0.5, 0.625, 0.5625, 0.5625, 0.5625, 0.3438, 0.5, 0.375, 0.5, 0.375, 0.5625, 0.3438, 0.5625, 0.8438, 0.5, 0.875, 0.5, 0.875, 0.5625, 0.8438, 0.5625, 0.7188, 0.5, 0.75, 0.5, 0.75, 0.5625, 0.7188, 0.5625, 0.2191, 0.5, 0.25, 0.5, 0.25, 0.5625, 0.2191, 0.5625, 0.6562, 0.5, 0.6875, 0.5, 0.6875, 0.5625, 0.6562, 0.5625, 0.2812, 0.5, 0.3125, 0.5, 0.3125, 0.5625, 0.2812, 0.5625, 0.1562, 0.5, 0.1875, 0.5, 0.1875, 0.5625, 0.1562, 0.5625, 0.7809, 0.5, 0.8125, 0.5, 0.8125, 0.5625, 0.7809, 0.5625, 0.25, 0.5, 0.2812, 0.5, 0.2812, 0.5625, 0.25, 0.5625, 0.6875, 0.5, 0.7188, 0.5, 0.7188, 0.5625, 0.6875, 0.5625, 0.625, 0.5, 0.6562, 0.5, 0.6562, 0.5625, 0.625, 0.5625, 0.3125, 0.5, 0.3438, 0.5, 0.3438, 0.5625, 0.3125, 0.5625, 0.75, 0.5, 0.7809, 0.5, 0.7809, 0.5625, 0.75, 0.5625, 0.1875, 0.5, 0.2191, 0.5, 0.2191, 0.5625, 0.1875, 0.5625, 0.125, 0.5, 0.1562, 0.5, 0.1562, 0.5625, 0.125, 0.5625, 0.8125, 0.5, 0.8438, 0.5, 0.8438, 0.5625, 0.8125, 0.5625, 0.5625, 0.125, 0.625, 0.125, 0.625, 0.1875, 0.5625, 0.1875, 0.4375, 0.125, 0.5, 0.125, 0.5, 0.1875, 0.4375, 0.1875, 0.4375, 0.5, 0.5, 0.5, 0.5, 0.5625, 0.4375, 0.5625, 0.4375, 0.625, 0.5, 0.625, 0.5, 0.6875, 0.4375, 0.6875, 0.4375, 0.0, 0.5, 0.0, 0.5, 0.0625, 0.4375, 0.0625, 0.4375, 0.0625, 0.5, 0.0625, 0.5, 0.125, 0.4375, 0.125, 0.4375, 0.5625, 0.5, 0.5625, 0.5, 0.625, 0.4375, 0.625, 0.4375, 0.9375, 0.5, 0.9375, 0.5, 0.9688, 0.4375, 0.9688, 0.4375, 0.25, 0.5, 0.25, 0.5, 0.2812, 0.4375, 0.2812, 0.4375, 0.3125, 0.5, 0.3125, 0.5, 0.3441, 0.4375, 0.3441, 0.4375, 0.875, 0.5, 0.875, 0.5, 0.9059, 0.4375, 0.9059, 0.4375, 0.4375, 0.5, 0.4375, 0.5, 0.4688, 0.4375, 0.4688, 0.4375, 0.75, 0.5, 0.75, 0.5, 0.7812, 0.4375, 0.7812, 0.4375, 0.8125, 0.5, 0.8125, 0.5, 0.8438, 0.4375, 0.8438, 0.4375, 0.375, 0.5, 0.375, 0.5, 0.4062, 0.4375, 0.4062, 0.4375, 0.9059, 0.5, 0.9059, 0.5, 0.9375, 0.4375, 0.9375, 0.4375, 0.2812, 0.5, 0.2812, 0.5, 0.3125, 0.4375, 0.3125, 0.4375, 0.4062, 0.5, 0.4062, 0.5, 0.4375, 0.4375, 0.4375, 0.4375, 0.7812, 0.5, 0.7812, 0.5, 0.8125, 0.4375, 0.8125, 0.4375, 0.3441, 0.5, 0.3441, 0.5, 0.375, 0.4375, 0.375, 0.4375, 0.8438, 0.5, 0.8438, 0.5, 0.875, 0.4375, 0.875, 0.4375, 0.9688, 0.5, 0.9688, 0.5, 1.0, 0.4375, 1.0, 0.4375, 0.6875, 0.5, 0.6875, 0.5, 0.75, 0.4375, 0.75, 0.4375, 0.4688, 0.5, 0.4688, 0.5, 0.5, 0.4375, 0.5, 0.4375, 0.1875, 0.5, 0.1875, 0.5, 0.25, 0.4375, 0.25, 0.5, 0.125, 0.5625, 0.125, 0.5625, 0.1875, 0.5, 0.1875, 0.5, 0.5, 0.5625, 0.5, 0.5625, 0.5625, 0.5, 0.5625, 0.5, 0.625, 0.5625, 0.625, 0.5625, 0.6875, 0.5, 0.6875, 0.5, 0.0, 0.5625, 0.0, 0.5625, 0.0625, 0.5, 0.0625, 0.5, 0.0625, 0.5625, 0.0625, 0.5625, 0.125, 0.5, 0.125, 0.5, 0.5625, 0.5625, 0.5625, 0.5625, 0.625, 0.5, 0.625, 0.5, 0.9375, 0.5625, 0.9375, 0.5625, 0.9688, 0.5, 0.9688, 0.5, 0.25, 0.5625, 0.25, 0.5625, 0.2812, 0.5, 0.2812, 0.5, 0.3125, 0.5625, 0.3125, 0.5625, 0.3441, 0.5, 0.3441, 0.5, 0.875, 0.5625, 0.875, 0.5625, 0.9059, 0.5, 0.9059, 0.5, 0.4375, 0.5625, 0.4375, 0.5625, 0.4688, 0.5, 0.4688, 0.5, 0.75, 0.5625, 0.75, 0.5625, 0.7812, 0.5, 0.7812, 0.5, 0.8125, 0.5625, 0.8125, 0.5625, 0.8438, 0.5, 0.8438, 0.5, 0.375, 0.5625, 0.375, 0.5625, 0.4062, 0.5, 0.4062, 0.5, 0.9059, 0.5625, 0.9059, 0.5625, 0.9375, 0.5, 0.9375, 0.5, 0.2812, 0.5625, 0.2812, 0.5625, 0.3125, 0.5, 0.3125, 0.5, 0.4062, 0.5625, 0.4062, 0.5625, 0.4375, 0.5, 0.4375, 0.5, 0.7812, 0.5625, 0.7812, 0.5625, 0.8125, 0.5, 0.8125, 0.5, 0.3441, 0.5625, 0.3441, 0.5625, 0.375, 0.5, 0.375, 0.5, 0.8438, 0.5625, 0.8438, 0.5625, 0.875, 0.5, 0.875, 0.5, 0.9688, 0.5625, 0.9688, 0.5625, 1.0, 0.5, 1.0, 0.5, 0.6875, 0.5625, 0.6875, 0.5625, 0.75, 0.5, 0.75, 0.5, 0.4688, 0.5625, 0.4688, 0.5625, 0.5, 0.5, 0.5, 0.5, 0.1875, 0.5625, 0.1875, 0.5625, 0.25, 0.5, 0.25, 0.375, 0.1875, 0.4375, 0.1875, 0.4375, 0.25, 0.375, 0.25, 0.375, 0.4688, 0.4375, 0.4688, 0.4375, 0.5, 0.375, 0.5, 0.375, 0.6875, 0.4375, 0.6875, 0.4375, 0.75, 0.375, 0.75, 0.375, 0.9688, 0.4375, 0.9688, 0.4375, 1.0, 0.375, 1.0, 0.375, 0.8438, 0.4375, 0.8438, 0.4375, 0.875, 0.375, 0.875, 0.375, 0.3441, 0.4375, 0.3441, 0.4375, 0.375, 0.375, 0.375, 0.375, 0.7812, 0.4375, 0.7812, 0.4375, 0.8125, 0.375, 0.8125, 0.375, 0.4062, 0.4375, 0.4062, 0.4375, 0.4375, 0.375, 0.4375, 0.375, 0.2812, 0.4375, 0.2812, 0.4375, 0.3125, 0.375, 0.3125, 0.375, 0.9059, 0.4375, 0.9059, 0.4375, 0.9375, 0.375, 0.9375, 0.375, 0.375, 0.4375, 0.375, 0.4375, 0.4062, 0.375, 0.4062, 0.375, 0.8125, 0.4375, 0.8125, 0.4375, 0.8438, 0.375, 0.8438, 0.375, 0.75, 0.4375, 0.75, 0.4375, 0.7812, 0.375, 0.7812, 0.375, 0.4375, 0.4375, 0.4375, 0.4375, 0.4688, 0.375, 0.4688, 0.375, 0.875, 0.4375, 0.875, 0.4375, 0.9059, 0.375, 0.9059, 0.375, 0.3125, 0.4375, 0.3125, 0.4375, 0.3441, 0.375, 0.3441, 0.375, 0.25, 0.4375, 0.25, 0.4375, 0.2812, 0.375, 0.2812, 0.375, 0.9375, 0.4375, 0.9375, 0.4375, 0.9688, 0.375, 0.9688, 0.375, 0.5625, 0.4375, 0.5625, 0.4375, 0.625, 0.375, 0.625, 0.375, 0.0625, 0.4375, 0.0625, 0.4375, 0.125, 0.375, 0.125, 0.375, 0.0, 0.4375, 0.0, 0.4375, 0.0625, 0.375, 0.0625, 0.375, 0.625, 0.4375, 0.625, 0.4375, 0.6875, 0.375, 0.6875, 0.375, 0.5, 0.4375, 0.5, 0.4375, 0.5625, 0.375, 0.5625, 0.375, 0.125, 0.4375, 0.125, 0.4375, 0.1875, 0.375, 0.1875])
me_cube_002.materials.append(mat_material_002)
me_cube_002.use_remesh_fix_poles = True
me_cube_002.use_remesh_preserve_attributes = False
me_cube_002.use_mirror_vertex_groups = False
me_cube_002.update()
me_cube_003 = bpy.data.meshes.new('Cube.003')
me_cube_003.from_pydata([(-1.0, -1.0, -1.0), (-1.0, -1.0, 1.0), (-1.0, 1.0, -1.0), (-1.0, 1.0, 0.9631), (1.0, -1.0, -1.0), (1.0, -0.9536, 0.9266), (1.0, 1.0, -1.0), (0.9898, 1.0, 1.0), (0.0, 1.0, -1.0), (0.0, 0.9447, 0.9719), (0.0, -0.9797, -1.0), (0.0, -0.9645, 0.9151), (0.4898, 0.9594, 1.0), (0.5, -1.0, -1.0), (0.5, 1.0, -1.0), (0.5, -0.9797, 0.9266), (-0.5, 1.0, -1.0), (-0.5, -1.0, 1.0), (-0.5, 0.9447, 0.9631), (-0.5, -1.0, -1.0), (0.25, 1.0, -1.0), (0.25, -0.9797, 0.9266), (0.25, 0.8993, 0.9719), (0.25, -1.0, -1.0), (0.7398, 0.9594, 1.0), (0.75, -1.0, -1.0), (0.75, 1.0, -1.0), (0.75, -0.9797, 0.9266), (-0.247, 0.9447, 0.9349), (-0.247, -1.0, -1.0), (-0.247, 1.0, -1.0), (-0.247, -1.0, 0.9631), (-0.75, 1.0, -1.0), (-0.75, -1.0, 1.0), (-0.75, 1.005, 0.9631), (-0.75, -1.0, -1.0), (-1.0, 0.0, -1.0), (-1.0, 0.00486, 0.9631), (1.0, 0.0, -1.0), (1.0, 0.0, 0.9885), (0.0, -0.02469, 0.9234), (0.0, 0.0, -1.0), (0.5, 0.05579, 0.9516), (0.5, 0.0, -1.0), (-0.5, 0.0, -1.0), (-0.5, 0.0, 0.9631), (0.25, 0.0, -1.0), (0.25, 0.03547, 0.9516), (0.75, 0.05579, 0.9885), (0.75, 0.0, -1.0), (-0.247, 0.0, 0.9631), (-0.247, 0.0, -1.0), (-0.75, 0.0, -1.0), (-0.75, 0.00486, 0.9631), (-1.0, -0.5, -1.0), (1.0, -0.4797, 0.9516), (0.0, -0.4645, 0.9151), (0.0, -0.5, -1.0), (0.5, -0.4442, 0.9151), (0.5, -0.5, -1.0), (-0.5, -0.5, -1.0), (-0.5, -0.5, 0.9631), (0.25, -0.5, -1.0), (0.25, -0.4442, 0.9151), (0.75, -0.4442, 0.9516), (0.75, -0.5, -1.0), (-0.247, -0.5, 0.9631), (-0.247, -0.5, -1.0), (-0.75, -0.5, -1.0), (-0.75, -0.5, 0.9631), (-1.0, -0.5, 0.9631), (1.0, -0.5, -1.0), (-1.0, 0.5049, 0.9631), (1.0, 0.5, -1.0), (-1.0, 0.5, -1.0), (0.9898, 0.5, 0.9885), (0.0, 0.4398, 0.9234), (0.0, 0.5, -1.0), (0.5, 0.4594, 0.9885), (0.5, 0.5, -1.0), (-0.5, 0.5, -1.0), (-0.5, 0.5049, 0.9349), (0.25, 0.5, -1.0), (0.25, 0.5, 0.9234), (0.75, 0.4949, 0.9885), (0.75, 0.5, -1.0), (-0.247, 0.4398, 0.9349), (-0.247, 0.5, -1.0), (-0.75, 0.5, -1.0), (-0.75, 0.5049, 0.9631), (-1.0, -1.0, 0.0), (-1.0, 1.0, 0.0), (0.973, 0.9187, 0.0), (1.0, -0.9797, 0.0), (0.0, -1.0, 0.0), (0.0, 0.9398, -0.02815), (0.5, -0.9536, 0.0), (0.5, 0.9594, 0.0), (-0.5, 0.9398, -0.02815), (-0.5, -1.0, 0.0), (0.25, 0.9594, -0.02815), (0.25, -0.9797, 0.0), (0.7308, -0.9536, 0.0), (0.75, 1.0, 0.0), (-0.247, -1.0, 0.0), (-0.247, 0.9398, -0.02815), (-0.75, 0.9398, 0.0), (-0.75, -1.0, 0.0), (0.964, -0.08135, 0.0), (-1.0, 0.0, 0.0), (-1.0, -0.5, 0.0), (0.964, -0.561, 0.0), (0.973, 0.4187, 0.0), (-1.0, 0.5, 0.0), (-1.0, -1.0, 0.5), (-1.0, 1.0, 0.5), (0.9898, 1.0, 0.5), (0.9808, -0.9536, 0.5), (0.0, -1.0, 0.4266), (0.0, 0.9398, 0.4719), (0.5, -0.9536, 0.5), (0.5, 0.9594, 0.5), (-0.5, 0.9447, 0.5), (-0.5, -1.0, 0.4631), (0.25, 0.8993, 0.4719), (0.25, -0.9797, 0.4636), (0.7308, -0.9536, 0.5), (0.75, 0.9594, 0.5), (-0.247, -1.0, 0.4631), (-0.247, 0.9447, 0.4719), (-0.75, 0.9447, 0.5), (-0.75, -1.0, 0.5), (0.964, -0.08135, 0.4885), (-1.0, 0.0, 0.5), (-1.0, -0.5, 0.5), (0.964, -0.561, 0.4885), (0.973, 0.4187, 0.4885), (-1.0, 0.5, 0.5), (-1.0, 1.0, -0.5), (0.9831, 0.9187, -0.5), (1.0, -1.0, -0.5), (0.0, -0.9797, -0.5), (0.0, 1.0, -0.5), (0.5, -0.9797, -0.5), (0.5, 1.0, -0.5), (-0.5, 1.0, -0.5281), (-0.5, -1.0, -0.5), (0.25, 1.0, -0.5), (0.25, -0.9797, -0.5), (0.75, -1.0, -0.5), (0.75, 1.0, -0.5), (-0.247, -1.0, -0.5), (-0.247, 1.0, -0.5), (-0.75, 0.9398, -0.5), (-0.75, -1.0, -0.5), (1.0, 0.0, -0.5), (-1.0, 0.0, -0.5), (-1.0, -0.5, -0.5), (1.0, -0.5, -0.5), (0.9831, 0.4187, -0.5), (-1.0, 0.5, -0.5), (-1.0, -1.0, -0.5)], [], [(137, 72, 3, 115), (127, 24, 7, 116), (135, 55, 5, 117), (131, 33, 1, 114), (65, 71, 4, 25), (69, 70, 1, 33), (63, 56, 11, 21), (67, 57, 10, 29), (125, 21, 11, 118), (129, 28, 9, 119), (126, 27, 15, 120), (64, 58, 15, 27), (62, 59, 13, 23), (124, 22, 12, 121), (130, 34, 18, 122), (68, 60, 19, 35), (66, 61, 17, 31), (128, 31, 17, 123), (119, 9, 22, 124), (57, 62, 23, 10), (120, 15, 21, 125), (58, 63, 21, 15), (55, 64, 27, 5), (117, 5, 27, 126), (59, 65, 25, 13), (121, 12, 24, 127), (118, 11, 31, 128), (56, 66, 31, 11), (122, 18, 28, 129), (60, 67, 29, 19), (54, 68, 35, 0), (115, 3, 34, 130), (61, 69, 33, 17), (123, 17, 33, 131), (81, 89, 53, 45), (74, 88, 52, 36), (80, 87, 51, 44), (76, 86, 50, 40), (79, 85, 49, 43), (75, 84, 48, 39), (78, 83, 47, 42), (77, 82, 46, 41), (86, 81, 45, 50), (88, 80, 44, 52), (82, 79, 43, 46), (84, 78, 42, 48), (87, 77, 41, 51), (83, 76, 40, 47), (89, 72, 37, 53), (85, 73, 38, 49), (136, 75, 39, 132), (134, 70, 37, 133), (114, 1, 70, 134), (45, 53, 69, 61), (36, 52, 68, 54), (44, 51, 67, 60), (40, 50, 66, 56), (43, 49, 65, 59), (39, 48, 64, 55), (42, 47, 63, 58), (41, 46, 62, 57), (50, 45, 61, 66), (52, 44, 60, 68), (46, 43, 59, 62), (48, 42, 58, 64), (51, 41, 57, 67), (47, 40, 56, 63), (53, 37, 70, 69), (49, 38, 71, 65), (132, 39, 55, 135), (116, 7, 75, 136), (26, 6, 73, 85), (34, 3, 72, 89), (22, 9, 76, 83), (30, 8, 77, 87), (24, 12, 78, 84), (20, 14, 79, 82), (32, 16, 80, 88), (28, 18, 81, 86), (8, 20, 82, 77), (12, 22, 83, 78), (7, 24, 84, 75), (14, 26, 85, 79), (9, 28, 86, 76), (16, 30, 87, 80), (2, 32, 88, 74), (18, 34, 89, 81), (133, 37, 72, 137), (156, 109, 113, 160), (139, 92, 112, 159), (155, 108, 111, 158), (161, 90, 110, 157), (157, 110, 109, 156), (159, 112, 108, 155), (146, 99, 107, 154), (138, 91, 106, 153), (145, 98, 105, 152), (141, 94, 104, 151), (144, 97, 103, 150), (140, 93, 102, 149), (143, 96, 101, 148), (142, 95, 100, 147), (151, 104, 99, 146), (153, 106, 98, 145), (147, 100, 97, 144), (149, 102, 96, 143), (152, 105, 95, 142), (148, 101, 94, 141), (154, 107, 90, 161), (158, 111, 93, 140), (150, 103, 92, 139), (160, 113, 91, 138), (109, 133, 137, 113), (92, 116, 136, 112), (108, 132, 135, 111), (90, 114, 134, 110), (110, 134, 133, 109), (112, 136, 132, 108), (99, 123, 131, 107), (91, 115, 130, 106), (98, 122, 129, 105), (94, 118, 128, 104), (97, 121, 127, 103), (93, 117, 126, 102), (96, 120, 125, 101), (95, 119, 124, 100), (104, 128, 123, 99), (106, 130, 122, 98), (100, 124, 121, 97), (102, 126, 120, 96), (105, 129, 119, 95), (101, 125, 118, 94), (107, 131, 114, 90), (111, 135, 117, 93), (103, 127, 116, 92), (113, 137, 115, 91), (74, 160, 138, 2), (26, 150, 139, 6), (71, 158, 140, 4), (35, 154, 161, 0), (23, 148, 141, 10), (30, 152, 142, 8), (25, 149, 143, 13), (20, 147, 144, 14), (32, 153, 145, 16), (29, 151, 146, 19), (8, 142, 147, 20), (13, 143, 148, 23), (4, 140, 149, 25), (14, 144, 150, 26), (10, 141, 151, 29), (16, 145, 152, 30), (2, 138, 153, 32), (19, 146, 154, 35), (73, 159, 155, 38), (54, 157, 156, 36), (0, 161, 157, 54), (38, 155, 158, 71), (6, 139, 159, 73), (36, 156, 160, 74)])
_uv = me_cube_003.uv_layers.new(name='UVMap')
_uv.uv.foreach_set('vector', [0.5625, 0.1875, 0.625, 0.1875, 0.625, 0.25, 0.5625, 0.25, 0.5625, 0.4688, 0.625, 0.4688, 0.625, 0.5, 0.5625, 0.5, 0.5625, 0.6875, 0.625, 0.6875, 0.625, 0.75, 0.5625, 0.75, 0.5625, 0.9688, 0.625, 0.9688, 0.625, 1.0, 0.5625, 1.0, 0.3438, 0.6875, 0.375, 0.6875, 0.375, 0.75, 0.3438, 0.75, 0.8438, 0.6875, 0.875, 0.6875, 0.875, 0.75, 0.8438, 0.75, 0.7188, 0.6875, 0.75, 0.6875, 0.75, 0.75, 0.7188, 0.75, 0.2191, 0.6875, 0.25, 0.6875, 0.25, 0.75, 0.2191, 0.75, 0.5625, 0.8438, 0.625, 0.8438, 0.625, 0.875, 0.5625, 0.875, 0.5625, 0.3441, 0.625, 0.3441, 0.625, 0.375, 0.5625, 0.375, 0.5625, 0.7812, 0.625, 0.7812, 0.625, 0.8125, 0.5625, 0.8125, 0.6562, 0.6875, 0.6875, 0.6875, 0.6875, 0.75, 0.6562, 0.75, 0.2812, 0.6875, 0.3125, 0.6875, 0.3125, 0.75, 0.2812, 0.75, 0.5625, 0.4062, 0.625, 0.4062, 0.625, 0.4375, 0.5625, 0.4375, 0.5625, 0.2812, 0.625, 0.2812, 0.625, 0.3125, 0.5625, 0.3125, 0.1562, 0.6875, 0.1875, 0.6875, 0.1875, 0.75, 0.1562, 0.75, 0.7809, 0.6875, 0.8125, 0.6875, 0.8125, 0.75, 0.7809, 0.75, 0.5625, 0.9059, 0.625, 0.9059, 0.625, 0.9375, 0.5625, 0.9375, 0.5625, 0.375, 0.625, 0.375, 0.625, 0.4062, 0.5625, 0.4062, 0.25, 0.6875, 0.2812, 0.6875, 0.2812, 0.75, 0.25, 0.75, 0.5625, 0.8125, 0.625, 0.8125, 0.625, 0.8438, 0.5625, 0.8438, 0.6875, 0.6875, 0.7188, 0.6875, 0.7188, 0.75, 0.6875, 0.75, 0.625, 0.6875, 0.6562, 0.6875, 0.6562, 0.75, 0.625, 0.75, 0.5625, 0.75, 0.625, 0.75, 0.625, 0.7812, 0.5625, 0.7812, 0.3125, 0.6875, 0.3438, 0.6875, 0.3438, 0.75, 0.3125, 0.75, 0.5625, 0.4375, 0.625, 0.4375, 0.625, 0.4688, 0.5625, 0.4688, 0.5625, 0.875, 0.625, 0.875, 0.625, 0.9059, 0.5625, 0.9059, 0.75, 0.6875, 0.7809, 0.6875, 0.7809, 0.75, 0.75, 0.75, 0.5625, 0.3125, 0.625, 0.3125, 0.625, 0.3441, 0.5625, 0.3441, 0.1875, 0.6875, 0.2191, 0.6875, 0.2191, 0.75, 0.1875, 0.75, 0.125, 0.6875, 0.1562, 0.6875, 0.1562, 0.75, 0.125, 0.75, 0.5625, 0.25, 0.625, 0.25, 0.625, 0.2812, 0.5625, 0.2812, 0.8125, 0.6875, 0.8438, 0.6875, 0.8438, 0.75, 0.8125, 0.75, 0.5625, 0.9375, 0.625, 0.9375, 0.625, 0.9688, 0.5625, 0.9688, 0.8125, 0.5625, 0.8438, 0.5625, 0.8438, 0.625, 0.8125, 0.625, 0.125, 0.5625, 0.1562, 0.5625, 0.1562, 0.625, 0.125, 0.625, 0.1875, 0.5625, 0.2191, 0.5625, 0.2191, 0.625, 0.1875, 0.625, 0.75, 0.5625, 0.7809, 0.5625, 0.7809, 0.625, 0.75, 0.625, 0.3125, 0.5625, 0.3438, 0.5625, 0.3438, 0.625, 0.3125, 0.625, 0.625, 0.5625, 0.6562, 0.5625, 0.6562, 0.625, 0.625, 0.625, 0.6875, 0.5625, 0.7188, 0.5625, 0.7188, 0.625, 0.6875, 0.625, 0.25, 0.5625, 0.2812, 0.5625, 0.2812, 0.625, 0.25, 0.625, 0.7809, 0.5625, 0.8125, 0.5625, 0.8125, 0.625, 0.7809, 0.625, 0.1562, 0.5625, 0.1875, 0.5625, 0.1875, 0.625, 0.1562, 0.625, 0.2812, 0.5625, 0.3125, 0.5625, 0.3125, 0.625, 0.2812, 0.625, 0.6562, 0.5625, 0.6875, 0.5625, 0.6875, 0.625, 0.6562, 0.625, 0.2191, 0.5625, 0.25, 0.5625, 0.25, 0.625, 0.2191, 0.625, 0.7188, 0.5625, 0.75, 0.5625, 0.75, 0.625, 0.7188, 0.625, 0.8438, 0.5625, 0.875, 0.5625, 0.875, 0.625, 0.8438, 0.625, 0.3438, 0.5625, 0.375, 0.5625, 0.375, 0.625, 0.3438, 0.625, 0.5625, 0.5625, 0.625, 0.5625, 0.625, 0.625, 0.5625, 0.625, 0.5625, 0.0625, 0.625, 0.0625, 0.625, 0.125, 0.5625, 0.125, 0.5625, 0.0, 0.625, 0.0, 0.625, 0.0625, 0.5625, 0.0625, 0.8125, 0.625, 0.8438, 0.625, 0.8438, 0.6875, 0.8125, 0.6875, 0.125, 0.625, 0.1562, 0.625, 0.1562, 0.6875, 0.125, 0.6875, 0.1875, 0.625, 0.2191, 0.625, 0.2191, 0.6875, 0.1875, 0.6875, 0.75, 0.625, 0.7809, 0.625, 0.7809, 0.6875, 0.75, 0.6875, 0.3125, 0.625, 0.3438, 0.625, 0.3438, 0.6875, 0.3125, 0.6875, 0.625, 0.625, 0.6562, 0.625, 0.6562, 0.6875, 0.625, 0.6875, 0.6875, 0.625, 0.7188, 0.625, 0.7188, 0.6875, 0.6875, 0.6875, 0.25, 0.625, 0.2812, 0.625, 0.2812, 0.6875, 0.25, 0.6875, 0.7809, 0.625, 0.8125, 0.625, 0.8125, 0.6875, 0.7809, 0.6875, 0.1562, 0.625, 0.1875, 0.625, 0.1875, 0.6875, 0.1562, 0.6875, 0.2812, 0.625, 0.3125, 0.625, 0.3125, 0.6875, 0.2812, 0.6875, 0.6562, 0.625, 0.6875, 0.625, 0.6875, 0.6875, 0.6562, 0.6875, 0.2191, 0.625, 0.25, 0.625, 0.25, 0.6875, 0.2191, 0.6875, 0.7188, 0.625, 0.75, 0.625, 0.75, 0.6875, 0.7188, 0.6875, 0.8438, 0.625, 0.875, 0.625, 0.875, 0.6875, 0.8438, 0.6875, 0.3438, 0.625, 0.375, 0.625, 0.375, 0.6875, 0.3438, 0.6875, 0.5625, 0.625, 0.625, 0.625, 0.625, 0.6875, 0.5625, 0.6875, 0.5625, 0.5, 0.625, 0.5, 0.625, 0.5625, 0.5625, 0.5625, 0.3438, 0.5, 0.375, 0.5, 0.375, 0.5625, 0.3438, 0.5625, 0.8438, 0.5, 0.875, 0.5, 0.875, 0.5625, 0.8438, 0.5625, 0.7188, 0.5, 0.75, 0.5, 0.75, 0.5625, 0.7188, 0.5625, 0.2191, 0.5, 0.25, 0.5, 0.25, 0.5625, 0.2191, 0.5625, 0.6562, 0.5, 0.6875, 0.5, 0.6875, 0.5625, 0.6562, 0.5625, 0.2812, 0.5, 0.3125, 0.5, 0.3125, 0.5625, 0.2812, 0.5625, 0.1562, 0.5, 0.1875, 0.5, 0.1875, 0.5625, 0.1562, 0.5625, 0.7809, 0.5, 0.8125, 0.5, 0.8125, 0.5625, 0.7809, 0.5625, 0.25, 0.5, 0.2812, 0.5, 0.2812, 0.5625, 0.25, 0.5625, 0.6875, 0.5, 0.7188, 0.5, 0.7188, 0.5625, 0.6875, 0.5625, 0.625, 0.5, 0.6562, 0.5, 0.6562, 0.5625, 0.625, 0.5625, 0.3125, 0.5, 0.3438, 0.5, 0.3438, 0.5625, 0.3125, 0.5625, 0.75, 0.5, 0.7809, 0.5, 0.7809, 0.5625, 0.75, 0.5625, 0.1875, 0.5, 0.2191, 0.5, 0.2191, 0.5625, 0.1875, 0.5625, 0.125, 0.5, 0.1562, 0.5, 0.1562, 0.5625, 0.125, 0.5625, 0.8125, 0.5, 0.8438, 0.5, 0.8438, 0.5625, 0.8125, 0.5625, 0.5625, 0.125, 0.625, 0.125, 0.625, 0.1875, 0.5625, 0.1875, 0.4375, 0.125, 0.5, 0.125, 0.5, 0.1875, 0.4375, 0.1875, 0.4375, 0.5, 0.5, 0.5, 0.5, 0.5625, 0.4375, 0.5625, 0.4375, 0.625, 0.5, 0.625, 0.5, 0.6875, 0.4375, 0.6875, 0.4375, 0.0, 0.5, 0.0, 0.5, 0.0625, 0.4375, 0.0625, 0.4375, 0.0625, 0.5, 0.0625, 0.5, 0.125, 0.4375, 0.125, 0.4375, 0.5625, 0.5, 0.5625, 0.5, 0.625, 0.4375, 0.625, 0.4375, 0.9375, 0.5, 0.9375, 0.5, 0.9688, 0.4375, 0.9688, 0.4375, 0.25, 0.5, 0.25, 0.5, 0.2812, 0.4375, 0.2812, 0.4375, 0.3125, 0.5, 0.3125, 0.5, 0.3441, 0.4375, 0.3441, 0.4375, 0.875, 0.5, 0.875, 0.5, 0.9059, 0.4375, 0.9059, 0.4375, 0.4375, 0.5, 0.4375, 0.5, 0.4688, 0.4375, 0.4688, 0.4375, 0.75, 0.5, 0.75, 0.5, 0.7812, 0.4375, 0.7812, 0.4375, 0.8125, 0.5, 0.8125, 0.5, 0.8438, 0.4375, 0.8438, 0.4375, 0.375, 0.5, 0.375, 0.5, 0.4062, 0.4375, 0.4062, 0.4375, 0.9059, 0.5, 0.9059, 0.5, 0.9375, 0.4375, 0.9375, 0.4375, 0.2812, 0.5, 0.2812, 0.5, 0.3125, 0.4375, 0.3125, 0.4375, 0.4062, 0.5, 0.4062, 0.5, 0.4375, 0.4375, 0.4375, 0.4375, 0.7812, 0.5, 0.7812, 0.5, 0.8125, 0.4375, 0.8125, 0.4375, 0.3441, 0.5, 0.3441, 0.5, 0.375, 0.4375, 0.375, 0.4375, 0.8438, 0.5, 0.8438, 0.5, 0.875, 0.4375, 0.875, 0.4375, 0.9688, 0.5, 0.9688, 0.5, 1.0, 0.4375, 1.0, 0.4375, 0.6875, 0.5, 0.6875, 0.5, 0.75, 0.4375, 0.75, 0.4375, 0.4688, 0.5, 0.4688, 0.5, 0.5, 0.4375, 0.5, 0.4375, 0.1875, 0.5, 0.1875, 0.5, 0.25, 0.4375, 0.25, 0.5, 0.125, 0.5625, 0.125, 0.5625, 0.1875, 0.5, 0.1875, 0.5, 0.5, 0.5625, 0.5, 0.5625, 0.5625, 0.5, 0.5625, 0.5, 0.625, 0.5625, 0.625, 0.5625, 0.6875, 0.5, 0.6875, 0.5, 0.0, 0.5625, 0.0, 0.5625, 0.0625, 0.5, 0.0625, 0.5, 0.0625, 0.5625, 0.0625, 0.5625, 0.125, 0.5, 0.125, 0.5, 0.5625, 0.5625, 0.5625, 0.5625, 0.625, 0.5, 0.625, 0.5, 0.9375, 0.5625, 0.9375, 0.5625, 0.9688, 0.5, 0.9688, 0.5, 0.25, 0.5625, 0.25, 0.5625, 0.2812, 0.5, 0.2812, 0.5, 0.3125, 0.5625, 0.3125, 0.5625, 0.3441, 0.5, 0.3441, 0.5, 0.875, 0.5625, 0.875, 0.5625, 0.9059, 0.5, 0.9059, 0.5, 0.4375, 0.5625, 0.4375, 0.5625, 0.4688, 0.5, 0.4688, 0.5, 0.75, 0.5625, 0.75, 0.5625, 0.7812, 0.5, 0.7812, 0.5, 0.8125, 0.5625, 0.8125, 0.5625, 0.8438, 0.5, 0.8438, 0.5, 0.375, 0.5625, 0.375, 0.5625, 0.4062, 0.5, 0.4062, 0.5, 0.9059, 0.5625, 0.9059, 0.5625, 0.9375, 0.5, 0.9375, 0.5, 0.2812, 0.5625, 0.2812, 0.5625, 0.3125, 0.5, 0.3125, 0.5, 0.4062, 0.5625, 0.4062, 0.5625, 0.4375, 0.5, 0.4375, 0.5, 0.7812, 0.5625, 0.7812, 0.5625, 0.8125, 0.5, 0.8125, 0.5, 0.3441, 0.5625, 0.3441, 0.5625, 0.375, 0.5, 0.375, 0.5, 0.8438, 0.5625, 0.8438, 0.5625, 0.875, 0.5, 0.875, 0.5, 0.9688, 0.5625, 0.9688, 0.5625, 1.0, 0.5, 1.0, 0.5, 0.6875, 0.5625, 0.6875, 0.5625, 0.75, 0.5, 0.75, 0.5, 0.4688, 0.5625, 0.4688, 0.5625, 0.5, 0.5, 0.5, 0.5, 0.1875, 0.5625, 0.1875, 0.5625, 0.25, 0.5, 0.25, 0.375, 0.1875, 0.4375, 0.1875, 0.4375, 0.25, 0.375, 0.25, 0.375, 0.4688, 0.4375, 0.4688, 0.4375, 0.5, 0.375, 0.5, 0.375, 0.6875, 0.4375, 0.6875, 0.4375, 0.75, 0.375, 0.75, 0.375, 0.9688, 0.4375, 0.9688, 0.4375, 1.0, 0.375, 1.0, 0.375, 0.8438, 0.4375, 0.8438, 0.4375, 0.875, 0.375, 0.875, 0.375, 0.3441, 0.4375, 0.3441, 0.4375, 0.375, 0.375, 0.375, 0.375, 0.7812, 0.4375, 0.7812, 0.4375, 0.8125, 0.375, 0.8125, 0.375, 0.4062, 0.4375, 0.4062, 0.4375, 0.4375, 0.375, 0.4375, 0.375, 0.2812, 0.4375, 0.2812, 0.4375, 0.3125, 0.375, 0.3125, 0.375, 0.9059, 0.4375, 0.9059, 0.4375, 0.9375, 0.375, 0.9375, 0.375, 0.375, 0.4375, 0.375, 0.4375, 0.4062, 0.375, 0.4062, 0.375, 0.8125, 0.4375, 0.8125, 0.4375, 0.8438, 0.375, 0.8438, 0.375, 0.75, 0.4375, 0.75, 0.4375, 0.7812, 0.375, 0.7812, 0.375, 0.4375, 0.4375, 0.4375, 0.4375, 0.4688, 0.375, 0.4688, 0.375, 0.875, 0.4375, 0.875, 0.4375, 0.9059, 0.375, 0.9059, 0.375, 0.3125, 0.4375, 0.3125, 0.4375, 0.3441, 0.375, 0.3441, 0.375, 0.25, 0.4375, 0.25, 0.4375, 0.2812, 0.375, 0.2812, 0.375, 0.9375, 0.4375, 0.9375, 0.4375, 0.9688, 0.375, 0.9688, 0.375, 0.5625, 0.4375, 0.5625, 0.4375, 0.625, 0.375, 0.625, 0.375, 0.0625, 0.4375, 0.0625, 0.4375, 0.125, 0.375, 0.125, 0.375, 0.0, 0.4375, 0.0, 0.4375, 0.0625, 0.375, 0.0625, 0.375, 0.625, 0.4375, 0.625, 0.4375, 0.6875, 0.375, 0.6875, 0.375, 0.5, 0.4375, 0.5, 0.4375, 0.5625, 0.375, 0.5625, 0.375, 0.125, 0.4375, 0.125, 0.4375, 0.1875, 0.375, 0.1875])
me_cube_003.materials.append(mat_material_003)
me_cube_003.use_remesh_fix_poles = True
me_cube_003.use_remesh_preserve_attributes = False
me_cube_003.use_mirror_vertex_groups = False
me_cube_003.update()

# ---- objects
ob_cube = bpy.data.objects.new('Cube', me_cube_001)
ob_cube_001 = bpy.data.objects.new('Cube.001', me_cube_002)
ob_cube_002 = bpy.data.objects.new('Cube.002', me_cube_003)

# ---- transforms, parenting, visibility, modifiers, constraints
ob_cube.location = (0.0, -1.203, 0.0)
ob_cube.rotation_euler = (0.0, -0.0, 0.03731)
ob_cube.scale = (2.0, 1.0, 1.0)
ob_cube.lineart.crease_threshold = 0.0
ob_cube_001.location = (0.0, 1.136, 0.0)
ob_cube_001.rotation_euler = (1.571, 0.01963, -0.005587)
ob_cube_001.scale = (2.0, 1.0, 1.0)
ob_cube_001.lineart.crease_threshold = 0.0
ob_cube_002.location = (0.0, -0.1248, 1.92)
ob_cube_002.rotation_euler = (3.119, 0.006032, -3.193)
ob_cube_002.scale = (2.0, 1.0, 1.0)
ob_cube_002.lineart.crease_threshold = 0.0

# ---- collection membership
col_collection.objects.link(ob_cube)
col_collection.objects.link(ob_cube_001)
col_collection.objects.link(ob_cube_002)

# ---- scene / render settings (as saved in the file)
scene.frame_start = 1; scene.frame_end = 250; scene.frame_set(1)
scene.render.engine = 'BLENDER_EEVEE_NEXT'
scene.cycles.use_denoising = False
scene.cycles.samples = 128
scene.cycles.sampling_pattern = 'TABULATED_SOBOL'
scene.cycles.use_adaptive_sampling = False
scene.cycles.use_light_tree = False
scene.view_settings.view_transform = 'Filmic'
bpy.context.view_layer.update()

# ---- added for rendering (the .blend has no active camera and no usable light): camera, sun
cam_auto = bpy.data.cameras.new('AutoCamera')
cam_auto.lens = 50.0
cam_auto.sensor_width = 36.0
cam_auto.clip_end = 1000.0
ob_auto_camera = bpy.data.objects.new('AutoCamera', cam_auto)
scene.collection.objects.link(ob_auto_camera)
ob_auto_camera.location = (6.69942, -8.1036, 6.31707)
ob_auto_camera.rotation_euler = (1.09748, -7.21219e-08, 0.694738)
scene.camera = ob_auto_camera
light_auto_sun = bpy.data.lights.new('AutoSun', 'SUN')
light_auto_sun.energy = 3.0
light_auto_sun.angle = 0.0523599
ob_auto_sun = bpy.data.objects.new('AutoSun', light_auto_sun)
scene.collection.objects.link(ob_auto_sun)
ob_auto_sun.rotation_euler = (0.872665, 0.174533, 0.523599)
bpy.context.view_layer.update()
